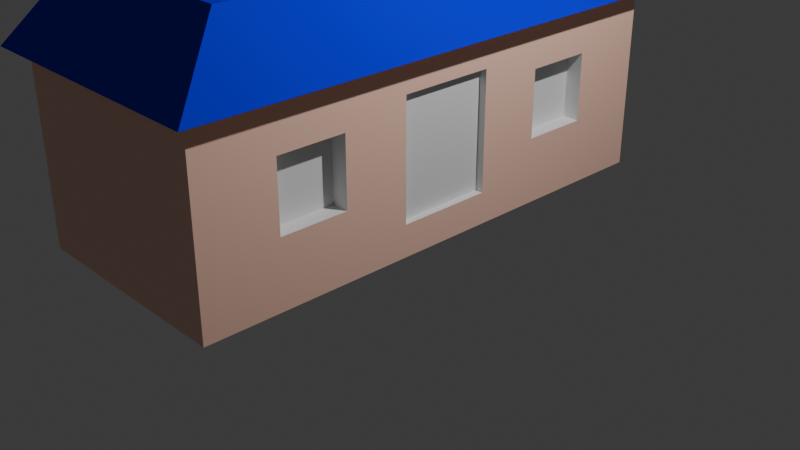 # Source: home1.blend  (saved by Blender 4.0.36; exported with 4.5.12 LTS)
import bpy
from mathutils import Matrix  # noqa: F401  (used for matrix-valued properties, if any)

bpy.ops.wm.read_factory_settings(use_empty=True)
scene = bpy.context.scene
scene.name = 'Scene'

# ---- collections
col_collection = bpy.data.collections.new('Collection'); scene.collection.children.link(col_collection)

# ---- materials (node trees are filled in below, after node groups)
mat_material = bpy.data.materials.new('Material')
mat_material.alpha_threshold = 0.0
mat_material.use_transparent_shadow = False
mat_material.roughness = 0.5
mat_material.line_color = (0.0, 0.0, 0.0, 1.0)
mat_x = bpy.data.materials.new('Матеріал')
mat_x.use_transparent_shadow = False
mat_x.diffuse_color = (0.0, 0.002164, 0.8002, 1.0)

# ---- material node trees
mat_material.use_nodes = True; mat_material.node_tree.nodes.clear()
_N = mat_material.node_tree.nodes; _L = mat_material.node_tree.links
n0 = _N.new('ShaderNodeOutputMaterial'); n0.name = 'Material Output'; n0.location = (300, 300)
n1 = _N.new('ShaderNodeBsdfPrincipled'); n1.name = 'Principled BSDF'; n1.location = (10, 300)
n1.inputs[0].default_value = (1.0, 0.6238, 0.489, 1.0)
n1.inputs[3].default_value = 1.45
_L.new(n1.outputs[0], n0.inputs[0])
n0.is_active_output = True

# ---- world
world_world = bpy.data.worlds.new('World'); scene.world = world_world
world_world.use_nodes = True; world_world.node_tree.nodes.clear()
_N = world_world.node_tree.nodes; _L = world_world.node_tree.links
n0 = _N.new('ShaderNodeOutputWorld'); n0.name = 'World Output'; n0.location = (300, 300)
n1 = _N.new('ShaderNodeBackground'); n1.name = 'Background'; n1.location = (10, 300)
n1.inputs[0].default_value = (0.05088, 0.05088, 0.05088, 1.0)
_L.new(n1.outputs[0], n0.inputs[0])
n0.is_active_output = True
world_world.color = (0.05088, 0.05088, 0.05088)
world_world.use_sun_shadow = False
world_world.sun_shadow_jitter_overblur = 0.0

# ---- cameras
cam_camera = bpy.data.cameras.new('Camera')
cam_camera.clip_end = 100.0
cam_camera.ortho_scale = 7.314

# ---- lights
light_light = bpy.data.lights.new('Light', 'POINT')
light_light.transmission_factor = 0.0
light_light.use_soft_falloff = False
light_light.energy = 1000.0
light_light.shadow_soft_size = 0.1
light_light.shadow_maximum_resolution = 0.006
light_light.use_absolute_resolution = True

# ---- meshes
me_cube = bpy.data.meshes.new('Cube')
me_cube.from_pydata([(-0.8494, -0.7013, -0.2765), (1.0, 1.0, 1.0), (1.0, 1.0, -1.0), (-0.8494, -0.7013, 0.4602), (1.0, -1.0, 1.0), (-0.8494, -0.4393, -0.2765), (1.0, -1.0, -1.0), (-0.8494, -0.4393, 0.4602), (-1.0, 1.0, 1.0), (-0.9322, 0.185, 0.6263), (-1.0, 1.0, -1.0), (-0.9322, 0.185, -0.6539), (-1.0, -1.0, 1.0), (0.8494, -0.7013, -0.2765), (0.8494, -0.7013, 0.4602), (-0.9322, -0.185, 0.6263), (-1.0, -1.0, -1.0), (0.8494, -0.4393, -0.2765), (0.8494, -0.4393, 0.4602), (-0.9322, -0.185, -0.6539), (1.168, -1.061, 1.0), (-1.168, -1.061, 1.0), (1.168, 1.061, 1.0), (-1.168, 1.061, 1.0), (0.8512, -0.8382, 1.744), (-0.8494, 0.7013, -0.2765), (-0.8494, 0.7013, 0.4602), (-0.8512, -0.8382, 1.744), (0.8512, 0.8382, 1.744), (-0.8494, 0.4393, -0.2765), (-0.8512, 0.8382, 1.744), (-0.8494, 0.4393, 0.4602), (-1.0, -0.185, 0.6263), (-1.0, 0.185, 0.6263), (-1.0, -0.185, -0.6539), (-1.0, 0.185, -0.6539), (0.8494, 0.7013, -0.2765), (0.8494, 0.7013, 0.4602), (0.8494, 0.4393, -0.2765), (0.8494, 0.4393, 0.4602), (-1.0, -0.7013, -0.2765), (-1.0, -0.4393, -0.2765), (-1.0, 0.4393, -0.2765), (-1.0, 0.7013, -0.2765), (-1.0, 0.7013, 0.4602), (-1.0, 0.4393, 0.4602), (-1.0, -0.7013, 0.4602), (-1.0, -0.4393, 0.4602), (1.0, 0.4393, -0.2765), (1.0, 0.4393, 0.4602), (1.0, -0.4393, 0.4602), (1.0, 0.7013, 0.4602), (1.0, 0.7013, -0.2765), (1.0, -0.7013, -0.2765), (1.0, -0.7013, 0.4602), (1.0, -0.4393, -0.2765)], [], [(12, 4, 20, 21), (6, 4, 12, 16), (32, 34, 41, 47), (35, 33, 45, 42), (45, 33, 32, 47, 46, 40, 41, 34, 16, 12, 8, 10, 35, 42, 43, 44), (35, 10, 16, 34), (51, 1, 4, 54, 50, 55, 53, 6, 2, 52, 48, 49), (2, 1, 51, 52), (54, 4, 6, 53), (10, 8, 1, 2), (22, 23, 30, 28), (8, 12, 21, 23), (4, 1, 22, 20), (1, 8, 23, 22), (28, 30, 27, 24), (20, 22, 28, 24), (23, 21, 27, 30), (21, 20, 24, 27), (35, 11, 9, 33), (15, 19, 34, 32), (34, 19, 11, 35), (33, 9, 15, 32), (9, 11, 19, 15), (5, 0, 3, 7), (41, 5, 7, 47), (3, 0, 40, 46), (40, 0, 5, 41), (47, 7, 3, 46), (14, 13, 17, 18), (18, 17, 55, 50), (13, 14, 54, 53), (55, 17, 13, 53), (54, 14, 18, 50), (26, 25, 29, 31), (45, 31, 29, 42), (43, 25, 26, 44), (29, 25, 43, 42), (26, 31, 45, 44), (38, 36, 37, 39), (48, 38, 39, 49), (51, 37, 36, 52), (36, 38, 48, 52), (39, 37, 51, 49)])
me_cube.polygons.foreach_set('material_index', [0, 0, 0, 0, 0, 0, 0, 0, 0, 0, 1, 0, 0, 0, 1, 1, 1, 1, 48, 48, 48, 48, 48, 9, 9, 9, 9, 9, 9, 9, 9, 9, 9, 9, 9, 9, 9, 9, 9, 9, 9, 9, 9])
_uv = me_cube.uv_layers.new(name='UVMap')
_uv.uv.foreach_set('vector', [0.625, 1.0, 0.625, 0.75, 0.625, 0.75, 0.625, 1.0, 0.375, 0.75, 0.625, 0.75, 0.625, 1.0, 0.375, 1.0, 0.5783, 0.1019, 0.4183, 0.1019, 0.4654, 0.07009, 0.5575, 0.07009, 0.4183, 0.1481, 0.5783, 0.1481, 0.5575, 0.1799, 0.4654, 0.1799, 0.5575, 0.1799, 0.5783, 0.1481, 0.5783, 0.1019, 0.5575, 0.07009, 0.5575, 0.03733, 0.4654, 0.03733, 0.4654, 0.07009, 0.4183, 0.1019, 0.375, 0.0, 0.625, 0.0, 0.625, 0.25, 0.375, 0.25, 0.4183, 0.1481, 0.4654, 0.1799, 0.4654, 0.2127, 0.5575, 0.2127, 0.4183, 0.1481, 0.375, 0.25, 0.375, 0.0, 0.4183, 0.1019, 0.5575, 0.5373, 0.625, 0.5, 0.625, 0.75, 0.5575, 0.7127, 0.5575, 0.6799, 0.4654, 0.6799, 0.4654, 0.7127, 0.375, 0.75, 0.375, 0.5, 0.4654, 0.5373, 0.4654, 0.5701, 0.5575, 0.5701, 0.375, 0.5, 0.625, 0.5, 0.5575, 0.5373, 0.4654, 0.5373, 0.5575, 0.7127, 0.625, 0.75, 0.375, 0.75, 0.4654, 0.7127, 0.375, 0.25, 0.625, 0.25, 0.625, 0.5, 0.375, 0.5, 0.625, 0.5, 0.625, 0.25, 0.625, 0.25, 0.625, 0.5, 0.625, 0.25, 0.625, 0.0, 0.625, 0.0, 0.625, 0.25, 0.625, 0.75, 0.625, 0.5, 0.625, 0.5, 0.625, 0.75, 0.625, 0.5, 0.625, 0.25, 0.625, 0.25, 0.625, 0.5, 0.625, 0.5, 0.875, 0.5, 0.875, 0.75, 0.625, 0.75, 0.625, 0.75, 0.625, 0.5, 0.625, 0.5, 0.625, 0.75, 0.625, 0.25, 0.625, 0.0, 0.625, 0.0, 0.625, 0.25, 0.625, 1.0, 0.625, 0.75, 0.625, 0.75, 0.625, 1.0, 0.0, 0.0, 0.0, 0.0, 0.0, 0.0, 0.0, 0.0, 0.0, 0.0, 0.0, 0.0, 0.0, 0.0, 0.0, 0.0, 0.0, 0.0, 0.0, 0.0, 0.0, 0.0, 0.0, 0.0, 0.0, 0.0, 0.0, 0.0, 0.0, 0.0, 0.0, 0.0, 0.5783, 0.1481, 0.4183, 0.1481, 0.4183, 0.1019, 0.5783, 0.1019, 0.0, 0.0, 0.0, 0.0, 0.0, 0.0, 0.0, 0.0, 0.0, 0.0, 0.0, 0.0, 0.0, 0.0, 0.0, 0.0, 0.0, 0.0, 0.0, 0.0, 0.0, 0.0, 0.0, 0.0, 0.0, 0.0, 0.0, 0.0, 0.0, 0.0, 0.0, 0.0, 0.0, 0.0, 0.0, 0.0, 0.0, 0.0, 0.0, 0.0, 0.0, 0.0, 0.0, 0.0, 0.0, 0.0, 0.0, 0.0, 0.0, 0.0, 0.0, 0.0, 0.0, 0.0, 0.0, 0.0, 0.0, 0.0, 0.0, 0.0, 0.0, 0.0, 0.0, 0.0, 0.0, 0.0, 0.0, 0.0, 0.0, 0.0, 0.0, 0.0, 0.0, 0.0, 0.0, 0.0, 0.0, 0.0, 0.0, 0.0, 0.0, 0.0, 0.0, 0.0, 0.0, 0.0, 0.0, 0.0, 0.0, 0.0, 0.0, 0.0, 0.0, 0.0, 0.0, 0.0, 0.0, 0.0, 0.0, 0.0, 0.0, 0.0, 0.0, 0.0, 0.0, 0.0, 0.0, 0.0, 0.0, 0.0, 0.0, 0.0, 0.0, 0.0, 0.0, 0.0, 0.0, 0.0, 0.0, 0.0, 0.0, 0.0, 0.0, 0.0, 0.0, 0.0, 0.0, 0.0, 0.0, 0.0, 0.0, 0.0, 0.0, 0.0, 0.0, 0.0, 0.0, 0.0, 0.0, 0.0, 0.0, 0.0, 0.0, 0.0, 0.0, 0.0, 0.0, 0.0, 0.0, 0.0, 0.0, 0.0, 0.0, 0.0, 0.0, 0.0, 0.0, 0.0, 0.0, 0.0])
_uv.active_render = True
_uv = me_cube.uv_layers.new(name='UVКарта')
_uv.uv.foreach_set('vector', [0.0, 0.0, 0.0, 0.0, 0.0, 0.0, 0.0, 0.0, 0.0, 0.0, 0.0, 0.0, 0.0, 0.0, 0.0, 0.0, 0.0, 0.0, 0.0, 0.0, 0.0, 0.0, 0.0, 0.0, 0.0, 0.0, 0.0, 0.0, 0.0, 0.0, 0.0, 0.0, 0.0, 0.0, 0.0, 0.0, 0.0, 0.0, 0.0, 0.0, 0.0, 0.0, 0.0, 0.0, 0.0, 0.0, 0.0, 0.0, 0.0, 0.0, 0.0, 0.0, 0.0, 0.0, 0.0, 0.0, 0.0, 0.0, 0.0, 0.0, 0.0, 0.0, 0.0, 0.0, 0.0, 0.0, 0.0, 0.0, 0.0, 0.0, 0.0, 0.0, 0.0, 0.0, 0.0, 0.0, 0.0, 0.0, 0.0, 0.0, 0.0, 0.0, 0.0, 0.0, 0.0, 0.0, 0.0, 0.0, 0.0, 0.0, 0.0, 0.0, 0.0, 0.0, 0.0, 0.0, 0.0, 0.0, 0.0, 0.0, 0.0, 0.0, 0.0, 0.0, 0.0, 0.0, 0.0, 0.0, 0.0, 0.0, 0.0, 0.0, 0.0, 0.0, 0.0, 0.0, 0.0, 0.0, 0.0, 0.0, 0.0, 0.0, 0.0, 0.0, 0.0, 0.0, 0.0, 0.0, 0.0, 0.0, 0.0, 0.0, 0.0, 0.0, 0.0, 0.0, 0.0, 0.0, 0.0, 0.0, 0.0, 0.0, 0.0, 0.0, 0.0, 0.0, 0.0, 0.0, 0.0, 0.0, 0.0, 0.0, 0.0, 0.0, 0.0, 0.0, 0.0, 0.0, 0.0, 0.0, 0.0, 0.0, 0.0, 0.0, 0.0, 0.0, 0.0, 0.0, 0.0, 0.0, 0.0, 0.0, 0.0, 0.0, 0.0, 0.0, 0.0, 0.0, 0.0, 0.0, 0.0, 0.0, 0.0, 0.0, 0.375, 0.2947, 0.375, 0.2807, 0.625, 0.2807, 0.625, 0.2947, 0.625, 0.9693, 0.375, 0.9693, 0.375, 0.9553, 0.625, 0.9553, 0.1697, 0.75, 0.1557, 0.75, 0.1557, 0.5, 0.1697, 0.5, 0.8303, 0.5, 0.8443, 0.5, 0.8443, 0.75, 0.8303, 0.75, 0.0, 0.0, 0.0, 0.0, 0.0, 0.0, 0.0, 0.0, 0.375, 0.25, 0.375, 0.0, 0.625, 0.0, 0.625, 0.25, 0.375, 0.3118, 0.375, 0.25, 0.625, 0.25, 0.625, 0.3118, 0.625, 1.0, 0.375, 1.0, 0.375, 0.9382, 0.625, 0.9382, 0.1868, 0.75, 0.125, 0.75, 0.125, 0.5, 0.1868, 0.5, 0.8132, 0.5, 0.875, 0.5, 0.875, 0.75, 0.8132, 0.75, 0.625, 0.0, 0.375, 0.0, 0.375, 0.25, 0.625, 0.25, 0.625, 0.25, 0.375, 0.25, 0.375, 0.3118, 0.625, 0.3118, 0.375, 1.0, 0.625, 1.0, 0.625, 0.9382, 0.375, 0.9382, 0.1868, 0.5, 0.125, 0.5, 0.125, 0.75, 0.1868, 0.75, 0.8132, 0.75, 0.875, 0.75, 0.875, 0.5, 0.8132, 0.5, 0.625, 0.0, 0.375, 0.0, 0.375, 0.25, 0.625, 0.25, 0.625, 0.3118, 0.625, 0.25, 0.375, 0.25, 0.375, 0.3118, 0.375, 0.9382, 0.375, 1.0, 0.625, 1.0, 0.625, 0.9382, 0.125, 0.5, 0.125, 0.75, 0.1868, 0.75, 0.1868, 0.5, 0.875, 0.75, 0.875, 0.5, 0.8132, 0.5, 0.8132, 0.75, 0.375, 0.25, 0.375, 0.0, 0.625, 0.0, 0.625, 0.25, 0.375, 0.3118, 0.375, 0.25, 0.625, 0.25, 0.625, 0.3118, 0.625, 0.9382, 0.625, 1.0, 0.375, 1.0, 0.375, 0.9382, 0.125, 0.75, 0.125, 0.5, 0.1868, 0.5, 0.1868, 0.75, 0.875, 0.5, 0.875, 0.75, 0.8132, 0.75, 0.8132, 0.5])
me_cube.materials.append(mat_material)
me_cube.materials.append(mat_x)
me_cube.materials.append(None)
me_cube.use_mirror_vertex_groups = False
me_cube.update()

# ---- objects
ob_cube = bpy.data.objects.new('Cube', me_cube)
ob_light = bpy.data.objects.new('Light', light_light)
ob_camera = bpy.data.objects.new('Camera', cam_camera)

# ---- transforms, parenting, visibility, modifiers, constraints
ob_cube.location = (-0.5629, 0.0, 0.9976)
ob_cube.scale = (-1.209, 2.811, 1.0)
ob_cube.lock_rotations_4d = False
ob_cube.empty_display_type = 'ARROWS'
ob_cube.lineart.crease_threshold = 0.0
ob_cube.material_slots[2].link = 'OBJECT'; ob_cube.material_slots[2].material = None
ob_light.location = (4.076, 1.005, 5.904)
ob_light.rotation_euler = (0.6503, 0.05522, 1.866)
ob_light.lock_rotations_4d = False
ob_light.empty_display_type = 'ARROWS'
ob_light.color = (0.0, 0.0, 0.0, 0.0)
ob_light.lineart.crease_threshold = 0.0
ob_camera.location = (7.359, -6.926, 4.958)
ob_camera.rotation_euler = (1.109, 0.0, 0.8149)
ob_camera.lock_rotations_4d = False
ob_camera.empty_display_type = 'ARROWS'
ob_camera.color = (0.0, 0.0, 0.0, 0.0)
ob_camera.display_type = 'WIRE'
ob_camera.lineart.crease_threshold = 0.0

# ---- collection membership
col_collection.objects.link(ob_cube)
col_collection.objects.link(ob_light)
col_collection.objects.link(ob_camera)

# ---- scene / render settings (as saved in the file)
scene.camera = ob_camera
scene.frame_start = 1; scene.frame_end = 250; scene.frame_set(1)
scene.render.engine = 'BLENDER_EEVEE_NEXT'
scene.cycles.sampling_pattern = 'TABULATED_SOBOL'
bpy.context.view_layer.update()
